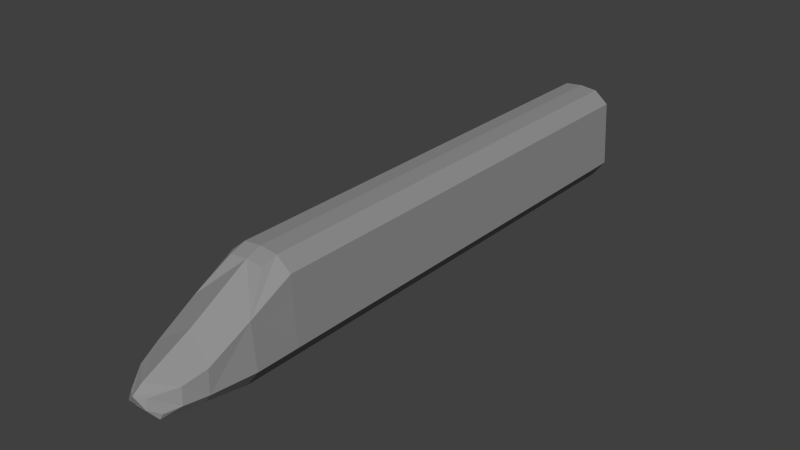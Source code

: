 # Source: head.blend  (saved by Blender 2.69.0; exported with 4.5.12 LTS)
import bpy
from mathutils import Matrix  # noqa: F401  (used for matrix-valued properties, if any)

bpy.ops.wm.read_factory_settings(use_empty=True)
scene = bpy.context.scene
scene.name = 'Scene'

# ---- collections
col_collection_1 = bpy.data.collections.new('Collection 1'); scene.collection.children.link(col_collection_1)

# ---- materials (node trees are filled in below, after node groups)
mat_material_001 = bpy.data.materials.new('Material.001')
mat_material_001.alpha_threshold = 0.0
mat_material_001.use_transparent_shadow = False
mat_material_001.diffuse_color = (0.281, 0.281, 0.281, 1.0)
mat_material_001.specular_color = (0.163, 0.163, 0.163)
mat_material_001.roughness = 0.5
mat_material_001.line_color = (0.0, 0.0, 0.0, 1.0)

# ---- material node trees

# ---- world
world_world = bpy.data.worlds.new('World'); scene.world = world_world
world_world.color = (0.05088, 0.05088, 0.05088)
world_world.use_sun_shadow = False
world_world.sun_shadow_jitter_overblur = 0.0
world_world.cycles.sampling_method = 'MANUAL'
world_world.cycles.sample_map_resolution = 256

# ---- meshes
me_plane = bpy.data.meshes.new('Plane')
me_plane.from_pydata([(0.94, 5.044, -1.047e-07), (-0.94, 5.044, -1.047e-07), (0.725, 5.044, 3.93), (-0.725, 5.044, 3.929), (-1.325, 5.044, 3.436), (-1.475, 5.044, 0.718), (1.325, 5.044, 3.436), (1.475, 5.044, 0.718), (0.94, 24.4, -4.348e-07), (-0.94, 24.4, -4.348e-07), (0.725, 24.4, 3.93), (-0.725, 24.4, 3.93), (-1.325, 24.4, 3.436), (-1.475, 24.4, 0.718), (1.325, 24.4, 3.436), (1.475, 24.4, 0.718), (-9.537e-07, 5.044, 4.0), (-9.537e-07, 24.4, 4.0), (0.94, 3.258, -3.84e-07), (-0.94, 3.258, -3.84e-07), (0.7191, 4.425, 3.717), (-0.7309, 4.425, 3.716), (-1.284, 3.265, 2.526), (-1.475, 3.258, 0.718), (1.284, 3.265, 2.526), (1.475, 3.258, 0.718), (-0.005915, 4.425, 3.787), (1.189, 1.548, 1.631), (-1.189, 1.548, 1.631), (0.0, 1.984, 2.409), (-0.9519, 0.6748, 1.348), (-4.552e-09, -0.03367, 1.455), (0.9519, 0.6748, 1.348), (0.94, 1.51, 0.3173), (-0.94, 1.51, 0.3173), (-1.221, 1.517, 0.7007), (1.221, 1.517, 0.7007), (0.5839, 0.04677, 0.3259), (-0.5839, 0.04677, 0.3259), (-1.006, 0.6111, 0.7009), (1.006, 0.6111, 0.7009), (-0.3573, -0.1929, 1.119), (-0.008992, -0.4158, 1.153), (0.3573, -0.1929, 1.119), (-0.7054, 0.0781, 0.5607), (0.7054, 0.0781, 0.5607), (-0.4166, -0.2881, 0.7661), (0.4166, -0.2881, 0.7661), (-2.276e-09, 0.9751, 1.932)], [], [(9, 13, 12, 11, 17, 10, 14, 15, 8), (7, 15, 14, 6), (0, 8, 15, 7), (4, 12, 13, 5), (3, 11, 12, 4), (6, 14, 10, 2), (5, 13, 9, 1), (16, 17, 11, 3), (1, 9, 8, 0), (2, 10, 17, 16), (48, 29, 28), (7, 6, 24, 25), (3, 21, 26, 16), (22, 28, 29), (24, 29, 27), (26, 21, 22, 29), (45, 43, 47), (24, 20, 26, 29), (2, 20, 24, 6), (3, 4, 22, 21), (46, 44, 45, 47), (2, 16, 26, 20), (39, 38, 44), (38, 37, 45, 44), (36, 25, 24, 27), (40, 45, 37), (40, 32, 43, 45), (0, 7, 25, 18), (18, 25, 36, 33), (48, 31, 32, 27), (32, 40, 36, 27), (33, 36, 40, 37), (34, 33, 37, 38), (1, 0, 18, 19), (19, 18, 33, 34), (34, 38, 39, 35), (31, 48, 28, 30), (28, 35, 39, 30), (19, 34, 35, 23), (23, 35, 28, 22), (1, 19, 23, 5), (4, 5, 23, 22), (48, 27, 29), (30, 41, 42, 31), (32, 31, 42, 43), (39, 44, 41, 30), (44, 46, 41), (42, 41, 46), (47, 42, 46), (47, 43, 42)])
_uv = me_plane.uv_layers.new(name='UVMap')
_uv.uv.foreach_set('vector', [0.0, 0.0, 0.0, 0.0, 0.0, 0.0, 0.0, 0.0, 0.0, 0.0, 0.0, 0.0, 0.0, 0.0, 0.0, 0.0, 0.0, 0.0, 0.0, 0.0, 0.0, 0.0, 0.0, 0.0, 0.0, 0.0, 0.0, 0.0, 0.0, 0.0, 0.0, 0.0, 0.0, 0.0, 0.6216, 0.9429, 0.007006, 0.9392, 0.007006, 0.62, 0.621, 0.6293, 0.6216, 0.9905, 0.04121, 0.993, 0.007006, 0.9392, 0.6216, 0.9429, 0.0, 0.0, 0.0, 0.0, 0.0, 0.0, 0.0, 0.0, 0.621, 0.6293, 0.007006, 0.62, 0.007303, 0.5672, 0.6221, 0.5456, 0.0, 0.0, 0.0, 0.0, 0.0, 0.0, 0.0, 0.0, 0.0, 0.0, 0.0, 0.0, 0.0, 0.0, 0.0, 0.0, 0.0, 0.0, 0.0, 0.0, 0.0, 0.0, 0.0, 0.0, 0.9001, 0.5287, 0.9001, 0.6271, 0.8357, 0.4705, 0.0, 0.0, 0.0, 0.0, 0.0, 0.0, 0.0, 0.0, 0.8573, 0.9216, 0.8574, 0.8804, 0.8994, 0.9054, 0.8994, 0.9452, 0.8295, 0.6696, 0.8357, 0.4705, 0.9001, 0.6271, 0.9696, 0.6468, 0.9001, 0.6271, 0.9645, 0.4705, 0.8994, 0.9054, 0.8574, 0.8804, 0.8295, 0.6696, 0.9001, 0.6271, 0.9383, 0.2489, 0.9245, 0.3705, 0.9231, 0.3085, 0.9696, 0.6468, 0.9444, 0.8727, 0.8994, 0.9054, 0.9001, 0.6271, 0.0, 0.0, 0.0, 0.0, 0.0, 0.0, 0.0, 0.0, 0.6216, 0.9905, 0.6216, 0.9429, 0.6776, 0.8388, 0.6486, 0.9509, 0.8706, 0.3085, 0.8612, 0.2542, 0.9383, 0.2489, 0.9231, 0.3085, 0.94, 0.9228, 0.8994, 0.9452, 0.8994, 0.9054, 0.9444, 0.8727, 0.7629, 0.6253, 0.7814, 0.5821, 0.7815, 0.6061, 0.8602, 0.167, 0.9408, 0.1697, 0.9383, 0.2489, 0.8612, 0.2542, 0.0, 0.0, 0.0, 0.0, 0.0, 0.0, 0.0, 0.0, 0.9543, 0.2793, 0.9383, 0.2489, 0.9408, 0.1697, 0.9543, 0.2793, 0.9534, 0.4172, 0.9245, 0.3705, 0.9383, 0.2489, 0.0, 0.0, 0.0, 0.0, 0.0, 0.0, 0.0, 0.0, 0.0, 0.0, 0.0, 0.0, 0.0, 0.0, 0.0, 0.0, 0.9001, 0.5287, 0.9001, 0.4383, 0.9534, 0.4172, 0.9645, 0.4705, 0.0, 0.0, 0.0, 0.0, 0.0, 0.0, 0.0, 0.0, 0.0, 0.0, 0.0, 0.0, 0.0, 0.0, 0.0, 0.0, 0.8577, 0.1554, 0.9414, 0.1554, 0.9408, 0.1697, 0.8602, 0.167, 0.0, 0.0, 0.0, 0.0, 0.0, 0.0, 0.0, 0.0, 0.0, 0.0, 0.0, 0.0, 0.0, 0.0, 0.0, 0.0, 0.7359, 0.5769, 0.7814, 0.5821, 0.7629, 0.6253, 0.7361, 0.6219, 0.9001, 0.4383, 0.9001, 0.5287, 0.8357, 0.4705, 0.8446, 0.4199, 0.7351, 0.727, 0.7361, 0.6219, 0.7629, 0.6253, 0.7601, 0.6953, 0.6787, 0.5439, 0.7359, 0.5769, 0.7361, 0.6219, 0.679, 0.6288, 0.679, 0.6288, 0.7361, 0.6219, 0.7351, 0.727, 0.6776, 0.8388, 0.6221, 0.5456, 0.6787, 0.5439, 0.679, 0.6288, 0.621, 0.6293, 0.6216, 0.9429, 0.621, 0.6293, 0.679, 0.6288, 0.6776, 0.8388, 0.9001, 0.5287, 0.9645, 0.4705, 0.9001, 0.6271, 0.8446, 0.4199, 0.875, 0.3678, 0.899, 0.3747, 0.9001, 0.4383, 0.9534, 0.4172, 0.9001, 0.4383, 0.899, 0.3747, 0.9245, 0.3705, 0.8467, 0.2741, 0.8612, 0.2542, 0.875, 0.3678, 0.8446, 0.4199, 0.8612, 0.2542, 0.8706, 0.3085, 0.875, 0.3678, 0.899, 0.3747, 0.875, 0.3678, 0.8706, 0.3085, 0.9231, 0.3085, 0.899, 0.3747, 0.8706, 0.3085, 0.9231, 0.3085, 0.9245, 0.3705, 0.899, 0.3747])
me_plane.materials.append(mat_material_001)
me_plane.use_remesh_preserve_volume = False
me_plane.use_remesh_preserve_attributes = False
me_plane.use_mirror_vertex_groups = False
me_plane.update()

# ---- objects
ob_plane = bpy.data.objects.new('Plane', me_plane)

# ---- transforms, parenting, visibility, modifiers, constraints
ob_plane.location = (0.0, 0.0, 0.0)
ob_plane.lineart.crease_threshold = 0.0

# ---- collection membership
col_collection_1.objects.link(ob_plane)

# ---- scene / render settings (as saved in the file)
scene.frame_start = 1; scene.frame_end = 250; scene.frame_set(1)
scene.render.engine = 'BLENDER_EEVEE_NEXT'
scene.render.image_settings.compression = 90
scene.render.resolution_percentage = 50
scene.render.dither_intensity = 0.0
scene.cycles.use_denoising = False
scene.cycles.samples = 10
scene.cycles.sampling_pattern = 'TABULATED_SOBOL'
scene.cycles.light_sampling_threshold = 0.0
scene.cycles.use_adaptive_sampling = False
scene.cycles.use_light_tree = False
scene.cycles.blur_glossy = 0.0
scene.cycles.volume_bounces = 1
scene.cycles.pixel_filter_type = 'GAUSSIAN'
scene.cycles.sample_clamp_indirect = 0.0
scene.view_settings.view_transform = 'Standard'
bpy.context.view_layer.update()

# ---- added for rendering (the .blend has no active camera and no usable light): camera, sun
cam_auto = bpy.data.cameras.new('AutoCamera')
cam_auto.lens = 50.0
cam_auto.sensor_width = 36.0
cam_auto.clip_end = 1000.0
ob_auto_camera = bpy.data.objects.new('AutoCamera', cam_auto)
scene.collection.objects.link(ob_auto_camera)
ob_auto_camera.location = (23.4162, -16.1073, 20.7329)
ob_auto_camera.rotation_euler = (1.09748, -7.21219e-08, 0.694738)
scene.camera = ob_auto_camera
light_auto_sun = bpy.data.lights.new('AutoSun', 'SUN')
light_auto_sun.energy = 3.0
light_auto_sun.angle = 0.0523599
ob_auto_sun = bpy.data.objects.new('AutoSun', light_auto_sun)
scene.collection.objects.link(ob_auto_sun)
ob_auto_sun.rotation_euler = (0.872665, 0.174533, 0.523599)
bpy.context.view_layer.update()
